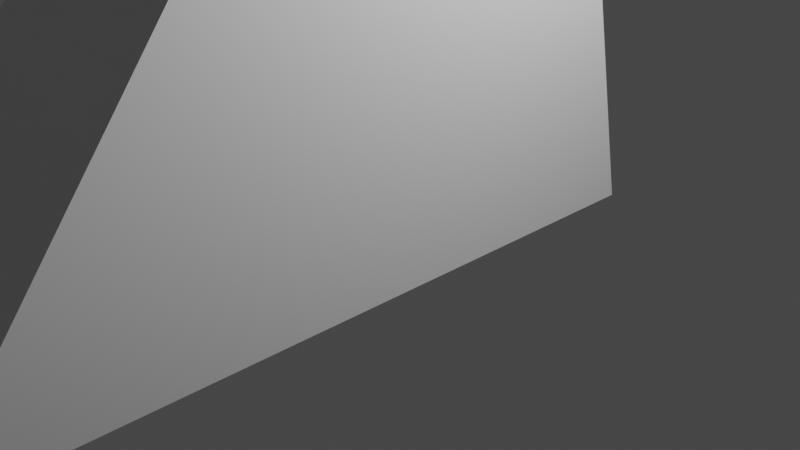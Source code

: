 # Source: SPbuilding5.blend  (saved by Blender 2.93.21; exported with 4.5.12 LTS)
import bpy
from mathutils import Matrix  # noqa: F401  (used for matrix-valued properties, if any)

bpy.ops.wm.read_factory_settings(use_empty=True)
scene = bpy.context.scene
scene.name = 'Scene'

# ---- collections
col_collection = bpy.data.collections.new('Collection'); scene.collection.children.link(col_collection)

# ---- world
world_world = bpy.data.worlds.new('World'); scene.world = world_world
world_world.use_nodes = True; world_world.node_tree.nodes.clear()
_N = world_world.node_tree.nodes; _L = world_world.node_tree.links
n0 = _N.new('ShaderNodeOutputWorld'); n0.name = 'World Output'; n0.location = (300, 300)
n1 = _N.new('ShaderNodeBackground'); n1.name = 'Background'; n1.location = (10, 300)
n1.inputs[0].default_value = (0.05088, 0.05088, 0.05088, 1.0)
_L.new(n1.outputs[0], n0.inputs[0])
n0.is_active_output = True
world_world.color = (0.05088, 0.05088, 0.05088)
world_world.use_sun_shadow = False
world_world.sun_shadow_jitter_overblur = 0.0

# ---- cameras
cam_camera = bpy.data.cameras.new('Camera')
cam_camera.clip_end = 100.0
cam_camera.ortho_scale = 7.314

# ---- lights
light_light = bpy.data.lights.new('Light', 'POINT')
light_light.transmission_factor = 0.0
light_light.energy = 1000.0
light_light.shadow_soft_size = 0.1
light_light.shadow_maximum_resolution = 0.006
light_light.use_absolute_resolution = True

# ---- meshes
me_cube_001 = bpy.data.meshes.new('Cube.001')
me_cube_001.from_pydata([(-1.0, -5.352, -1.0), (-1.0, -1.0, 4.868), (-1.0, 2.217, -1.0), (-1.0, 1.0, 4.868), (1.0, -5.352, -1.0), (1.0, -1.0, 4.868), (1.0, 2.217, -1.0), (1.0, 1.0, 4.868), (-1.0, 0.0, -1.0), (-1.0, 0.0, 4.868), (1.0, 0.0, -1.0), (1.0, 0.0, 4.868), (-1.0, 0.0, 7.559), (-1.0, 1.0, 7.559), (1.0, 1.0, 7.559), (1.0, 0.0, 7.559), (1.0, -1.0, 7.559), (-1.0, -1.0, 7.559), (-1.0, 0.0, 9.717), (-1.0, 1.0, 9.717), (1.0, 1.0, 9.717), (1.0, 0.0, 9.717), (1.0, -1.0, 9.717), (-1.0, -1.0, 9.717), (-0.2532, 0.0, 12.87), (-0.2532, 0.2157, 12.87), (0.2532, 0.2157, 12.87), (0.2532, 0.0, 12.87), (0.2532, -0.2157, 12.87), (-0.2532, -0.2157, 12.87), (0.8589, 2.217, -1.0), (0.8589, 1.0, 4.868), (0.8589, -5.352, -1.0), (0.8589, -1.0, 4.868), (0.8589, 0.0, -1.0), (0.8589, 1.0, 7.559), (0.8589, -1.0, 7.559), (0.8589, 1.0, 9.717), (0.8589, -1.0, 9.717), (0.8589, 0.0, 4.868), (0.8589, 0.0, 7.559), (0.2174, 0.2157, 12.87), (0.2174, -0.2157, 12.87), (0.2174, 0.0, 12.87), (-1.0, -4.727, -1.0), (1.0, -0.8832, 4.868), (-1.0, -0.8832, 4.868), (1.0, -4.727, -1.0), (0.8589, -0.8832, 4.868), (0.8589, -4.727, -1.0), (-0.8815, 2.217, -1.0), (-0.8815, -1.0, 4.868), (-0.8815, 0.0, -1.0), (-0.8815, -1.0, 7.559), (-0.8815, -1.0, 9.717), (-0.2232, -0.2157, 12.87), (-0.8815, 1.0, 4.868), (-0.8815, -5.352, -1.0), (-0.8815, 1.0, 7.559), (-0.8815, 1.0, 9.717), (-0.8815, 0.0, 4.868), (-0.8815, 0.0, 7.559), (-0.2232, 0.2157, 12.87), (-0.2232, 0.0, 12.87), (-0.8815, -4.727, -1.0), (-0.8815, -0.8832, 4.868), (1.0, -0.8832, 7.601), (1.0, -1.0, 7.601), (-0.8815, -1.0, 7.601), (-1.0, -1.0, 7.601), (0.8589, -1.0, 7.601), (0.8589, -0.8832, 7.601), (-1.0, -0.8832, 7.601), (-0.8815, -0.8832, 7.601), (1.0, -0.8687, 7.559), (-1.0, -0.8687, 7.559), (1.0, -0.8687, 9.717), (-1.0, -0.8687, 9.717), (0.2532, -0.1873, 12.87), (-0.2532, -0.1873, 12.87), (0.2174, -0.1873, 12.87), (0.8589, -0.8687, 7.559), (-0.2232, -0.1873, 12.87), (-0.8815, -0.8687, 7.559), (-1.0, 0.8518, 4.868), (1.0, 1.888, -1.0), (-1.0, 1.888, -1.0), (1.0, 0.8518, 4.868), (-1.0, 0.8518, 7.559), (1.0, 0.8518, 7.559), (-1.0, 0.8518, 9.717), (1.0, 0.8518, 9.717), (-0.2532, 0.1837, 12.87), (0.2532, 0.1837, 12.87), (0.2174, 0.1837, 12.87), (0.8589, 1.888, -1.0), (-0.8815, 1.888, -1.0), (-0.2232, 0.1837, 12.87), (-0.2232, 0.0, 12.8), (0.2174, 0.0, 12.8), (0.2174, 0.1837, 12.8), (-0.2232, 0.1837, 12.8), (0.2174, -0.1873, 12.8), (-0.2232, -0.1873, 12.8), (-0.976, -0.9747, 9.818), (-0.976, 0.0, 9.818), (0.976, 0.0, 9.818), (0.976, -0.9747, 9.818), (-0.976, 0.9747, 9.818), (0.976, 0.9747, 9.818), (0.8382, 0.9747, 9.818), (0.8382, -0.9747, 9.818), (-0.8603, -0.9747, 9.818), (-0.8603, 0.9747, 9.818), (-0.976, -0.8468, 9.818), (0.976, -0.8468, 9.818), (0.976, 0.8303, 9.818), (-0.976, 0.8303, 9.818), (-1.0, 0.8518, 9.717), (-1.0, 1.0, 9.717), (0.8589, 1.0, 9.717), (1.0, 1.0, 9.717), (1.0, -0.8687, 9.717), (1.0, -1.0, 9.717), (-0.8815, -1.0, 9.717), (-1.0, -1.0, 9.717), (-1.0, -0.8687, 9.717), (-1.0, 0.0, 9.717), (1.0, 0.8518, 9.717), (1.0, 0.0, 9.717), (-0.976, 0.0, 9.818), (0.976, -0.9747, 9.818), (-0.976, 0.9747, 9.818), (-0.8815, 1.0, 9.717), (0.8589, -1.0, 9.717), (-0.976, -0.9747, 9.818), (0.976, 0.0, 9.818), (0.976, 0.9747, 9.818), (0.8382, 0.9747, 9.818), (0.8382, -0.9747, 9.818), (-0.8603, -0.9747, 9.818), (-0.8603, 0.9747, 9.818), (-0.976, -0.8468, 9.818), (0.976, -0.8468, 9.818), (0.976, 0.8303, 9.818), (-0.976, 0.8303, 9.818)], [], [(86, 84, 3, 2), (30, 31, 7, 6), (47, 45, 5, 4), (57, 51, 1, 0), (49, 47, 4, 32), (84, 9, 12, 88), (95, 85, 10, 34), (85, 87, 11, 10), (44, 46, 9, 8), (74, 15, 21, 76), (75, 17, 23, 77), (56, 3, 13, 58), (87, 7, 14, 89), (115, 106, 27, 78), (114, 104, 29, 79), (88, 12, 18, 90), (89, 14, 20, 91), (36, 16, 22, 38), (58, 13, 19, 59), (45, 48, 71, 66), (40, 39, 11, 15), (83, 53, 17, 75), (82, 79, 29, 55), (97, 92, 24, 63), (117, 105, 24, 92), (116, 109, 26, 93), (111, 107, 28, 42), (113, 108, 25, 62), (109, 110, 41, 26), (112, 111, 42, 55), (93, 94, 43, 27), (78, 80, 42, 28), (74, 16, 36, 81), (61, 60, 39, 40), (51, 65, 73, 68), (14, 35, 37, 20), (53, 36, 38, 54), (7, 31, 35, 14), (96, 95, 34, 52), (64, 49, 32, 57), (4, 5, 33, 32), (50, 56, 31, 30), (52, 34, 49, 64), (11, 39, 48, 45), (60, 9, 46, 65), (0, 1, 46, 44), (34, 10, 47, 49), (10, 11, 45, 47), (39, 60, 65, 48), (8, 52, 64, 44), (2, 3, 56, 50), (44, 64, 57, 0), (86, 96, 52, 8), (17, 53, 54, 23), (12, 9, 60, 61), (104, 112, 55, 29), (110, 113, 62, 41), (82, 80, 102, 103), (80, 82, 55, 42), (81, 36, 53, 83), (48, 65, 51, 33), (35, 58, 59, 37), (31, 56, 58, 35), (32, 33, 51, 57), (73, 72, 69, 68), (66, 71, 70, 67), (65, 46, 72, 73), (48, 33, 70, 71), (5, 45, 66, 67), (33, 5, 67, 70), (1, 51, 68, 69), (46, 1, 69, 72), (40, 81, 83, 61), (80, 43, 99, 102), (15, 74, 81, 40), (27, 43, 80, 78), (63, 24, 79, 82), (61, 83, 75, 12), (105, 114, 79, 24), (107, 115, 78, 28), (12, 75, 77, 18), (16, 74, 76, 22), (41, 62, 97, 94), (2, 50, 96, 86), (50, 30, 95, 96), (26, 41, 94, 93), (106, 116, 93, 27), (108, 117, 92, 25), (62, 25, 92, 97), (15, 89, 91, 21), (13, 88, 90, 19), (11, 87, 89, 15), (6, 7, 87, 85), (30, 6, 85, 95), (3, 84, 88, 13), (8, 9, 84, 86), (100, 101, 98, 99), (99, 98, 103, 102), (43, 94, 100, 99), (94, 97, 101, 100), (97, 63, 98, 101), (63, 82, 103, 98), (23, 54, 124, 125), (115, 107, 131, 143), (22, 76, 122, 123), (116, 106, 136, 144), (20, 37, 120, 121), (117, 108, 132, 145), (19, 90, 118, 119), (106, 115, 143, 136), (104, 114, 142, 135), (105, 117, 145, 130), (109, 116, 144, 137), (77, 23, 125, 126), (107, 111, 139, 131), (76, 21, 129, 122), (119, 118, 145, 132), (129, 128, 144, 136), (123, 122, 143, 131), (127, 126, 142, 130), (120, 133, 141, 138), (125, 124, 140, 135), (124, 134, 139, 140), (121, 120, 138, 137), (133, 119, 132, 141), (134, 123, 131, 139), (128, 121, 137, 144), (118, 127, 130, 145), (126, 125, 135, 142), (122, 129, 136, 143), (54, 38, 134, 124), (114, 105, 130, 142), (18, 77, 126, 127), (113, 110, 138, 141), (21, 91, 128, 129), (112, 104, 135, 140), (90, 18, 127, 118), (37, 59, 133, 120), (111, 112, 140, 139), (91, 20, 121, 128), (38, 22, 123, 134), (110, 109, 137, 138), (59, 19, 119, 133), (108, 113, 141, 132)])
_uv = me_cube_001.uv_layers.new(name='UVMap')
_uv.uv.foreach_set('vector', [0.375, 0.2315, 0.625, 0.2315, 0.625, 0.25, 0.375, 0.25, 0.375, 0.4824, 0.625, 0.4824, 0.625, 0.5, 0.375, 0.5, 0.375, 0.7354, 0.625, 0.7354, 0.625, 0.75, 0.375, 0.75, 0.375, 0.9852, 0.625, 0.9852, 0.625, 1.0, 0.375, 1.0, 0.3574, 0.7354, 0.375, 0.7354, 0.375, 0.75, 0.3574, 0.75, 0.625, 0.2315, 0.625, 0.125, 0.625, 0.125, 0.625, 0.2315, 0.3574, 0.5185, 0.375, 0.5185, 0.375, 0.625, 0.3574, 0.625, 0.375, 0.5185, 0.625, 0.5185, 0.625, 0.625, 0.375, 0.625, 0.375, 0.0146, 0.625, 0.0146, 0.625, 0.125, 0.375, 0.125, 0.625, 0.7336, 0.625, 0.625, 0.625, 0.625, 0.625, 0.7336, 0.625, 0.01641, 0.625, 0.0, 0.625, 0.0, 0.625, 0.01641, 0.625, 0.2648, 0.625, 0.25, 0.625, 0.25, 0.625, 0.2648, 0.625, 0.5185, 0.625, 0.5, 0.625, 0.5, 0.625, 0.5185, 0.625, 0.7336, 0.625, 0.625, 0.625, 0.625, 0.625, 0.7336, 0.625, 0.01641, 0.625, 0.0, 0.625, 0.0, 0.625, 0.01641, 0.625, 0.2315, 0.625, 0.125, 0.625, 0.125, 0.625, 0.2315, 0.625, 0.5185, 0.625, 0.5, 0.625, 0.5, 0.625, 0.5185, 0.625, 0.7676, 0.625, 0.75, 0.625, 0.75, 0.625, 0.7676, 0.625, 0.2648, 0.625, 0.25, 0.625, 0.25, 0.625, 0.2648, 0.625, 0.7354, 0.625, 0.6845, 0.625, 0.6845, 0.625, 0.7354, 0.625, 0.5897, 0.625, 0.5897, 0.625, 0.625, 0.625, 0.625, 0.625, 0.05891, 0.625, 0.04445, 0.625, 0.0, 0.625, 0.01641, 0.8602, 0.7336, 0.875, 0.7336, 0.875, 0.75, 0.8602, 0.75, 0.8602, 0.5185, 0.875, 0.5185, 0.875, 0.625, 0.8602, 0.625, 0.625, 0.2315, 0.625, 0.125, 0.625, 0.125, 0.625, 0.2315, 0.625, 0.5185, 0.625, 0.5, 0.625, 0.5, 0.625, 0.5185, 0.625, 0.7676, 0.625, 0.75, 0.625, 0.75, 0.625, 0.7676, 0.625, 0.2648, 0.625, 0.25, 0.625, 0.25, 0.625, 0.2648, 0.625, 0.5, 0.625, 0.4824, 0.625, 0.4824, 0.625, 0.5, 0.625, 0.9852, 0.625, 0.7676, 0.625, 0.7676, 0.625, 0.9852, 0.625, 0.5185, 0.6426, 0.5185, 0.6426, 0.625, 0.625, 0.625, 0.625, 0.7336, 0.6426, 0.7336, 0.6426, 0.75, 0.625, 0.75, 0.625, 0.7336, 0.625, 0.75, 0.625, 0.6971, 0.625, 0.683, 0.625, 0.1546, 0.625, 0.1546, 0.625, 0.5897, 0.625, 0.5897, 0.625, 0.04445, 0.625, 0.05732, 0.625, 0.05732, 0.625, 0.04445, 0.625, 0.5, 0.625, 0.4824, 0.625, 0.4824, 0.625, 0.5, 0.625, 0.9852, 0.625, 0.7676, 0.625, 0.7676, 0.625, 0.9852, 0.625, 0.5, 0.625, 0.4824, 0.625, 0.4824, 0.625, 0.5, 0.1398, 0.5185, 0.3574, 0.5185, 0.3574, 0.625, 0.1398, 0.625, 0.1398, 0.7354, 0.3574, 0.7354, 0.3574, 0.75, 0.1398, 0.75, 0.375, 0.75, 0.625, 0.75, 0.625, 0.7676, 0.375, 0.7676, 0.375, 0.2648, 0.625, 0.2648, 0.625, 0.4824, 0.375, 0.4824, 0.1398, 0.625, 0.3574, 0.625, 0.3574, 0.7354, 0.1398, 0.7354, 0.625, 0.625, 0.625, 0.5897, 0.625, 0.6845, 0.625, 0.7354, 0.625, 0.1546, 0.625, 0.125, 0.625, 0.0146, 0.625, 0.05732, 0.375, 0.0, 0.625, 0.0, 0.625, 0.0146, 0.375, 0.0146, 0.3574, 0.625, 0.375, 0.625, 0.375, 0.7354, 0.3574, 0.7354, 0.375, 0.625, 0.625, 0.625, 0.625, 0.7354, 0.375, 0.7354, 0.625, 0.5897, 0.625, 0.1546, 0.625, 0.05732, 0.625, 0.6845, 0.125, 0.625, 0.1398, 0.625, 0.1398, 0.7354, 0.125, 0.7354, 0.375, 0.25, 0.625, 0.25, 0.625, 0.2648, 0.375, 0.2648, 0.125, 0.7354, 0.1398, 0.7354, 0.1398, 0.75, 0.125, 0.75, 0.125, 0.5185, 0.1398, 0.5185, 0.1398, 0.625, 0.125, 0.625, 0.625, 1.0, 0.625, 0.9852, 0.625, 0.9852, 0.625, 1.0, 0.625, 0.125, 0.625, 0.125, 0.625, 0.1546, 0.625, 0.1546, 0.625, 1.0, 0.625, 0.9852, 0.625, 0.9852, 0.625, 1.0, 0.625, 0.4824, 0.625, 0.2648, 0.625, 0.2648, 0.625, 0.4824, 0.8602, 0.7336, 0.6426, 0.7336, 0.6426, 0.7336, 0.8602, 0.7336, 0.6426, 0.7336, 0.8602, 0.7336, 0.8602, 0.75, 0.6426, 0.75, 0.625, 0.683, 0.625, 0.6971, 0.625, 0.04445, 0.625, 0.05891, 0.625, 0.6845, 0.625, 0.05732, 0.625, 0.04445, 0.625, 0.6971, 0.625, 0.4824, 0.625, 0.2648, 0.625, 0.2648, 0.625, 0.4824, 0.625, 0.4824, 0.625, 0.2648, 0.625, 0.2648, 0.625, 0.4824, 0.375, 0.7676, 0.625, 0.7676, 0.625, 0.9852, 0.375, 0.9852, 0.625, 0.05732, 0.625, 0.0146, 0.625, 0.0, 0.625, 0.04445, 0.625, 0.7354, 0.625, 0.6845, 0.625, 0.6971, 0.625, 0.75, 0.625, 0.05732, 0.625, 0.0146, 0.625, 0.0146, 0.625, 0.05732, 0.625, 0.6845, 0.625, 0.6971, 0.625, 0.6971, 0.625, 0.6845, 0.625, 0.75, 0.625, 0.7354, 0.625, 0.7354, 0.625, 0.75, 0.625, 0.7676, 0.625, 0.75, 0.625, 0.75, 0.625, 0.7676, 0.625, 1.0, 0.625, 0.9852, 0.625, 0.9852, 0.625, 1.0, 0.625, 0.0146, 0.625, 0.0, 0.625, 0.0, 0.625, 0.0146, 0.625, 0.5897, 0.625, 0.683, 0.625, 0.05891, 0.625, 0.1546, 0.6426, 0.7336, 0.6426, 0.625, 0.6426, 0.625, 0.6426, 0.7336, 0.625, 0.625, 0.625, 0.7336, 0.625, 0.683, 0.625, 0.5897, 0.625, 0.625, 0.6426, 0.625, 0.6426, 0.7336, 0.625, 0.7336, 0.8602, 0.625, 0.875, 0.625, 0.875, 0.7336, 0.8602, 0.7336, 0.625, 0.1546, 0.625, 0.05891, 0.625, 0.01641, 0.625, 0.125, 0.625, 0.125, 0.625, 0.01641, 0.625, 0.01641, 0.625, 0.125, 0.625, 0.75, 0.625, 0.7336, 0.625, 0.7336, 0.625, 0.75, 0.625, 0.125, 0.625, 0.01641, 0.625, 0.01641, 0.625, 0.125, 0.625, 0.75, 0.625, 0.7336, 0.625, 0.7336, 0.625, 0.75, 0.6426, 0.5, 0.8602, 0.5, 0.8602, 0.5185, 0.6426, 0.5185, 0.125, 0.5, 0.1398, 0.5, 0.1398, 0.5185, 0.125, 0.5185, 0.1398, 0.5, 0.3574, 0.5, 0.3574, 0.5185, 0.1398, 0.5185, 0.625, 0.5, 0.6426, 0.5, 0.6426, 0.5185, 0.625, 0.5185, 0.625, 0.625, 0.625, 0.5185, 0.625, 0.5185, 0.625, 0.625, 0.625, 0.25, 0.625, 0.2315, 0.625, 0.2315, 0.625, 0.25, 0.8602, 0.5, 0.875, 0.5, 0.875, 0.5185, 0.8602, 0.5185, 0.625, 0.625, 0.625, 0.5185, 0.625, 0.5185, 0.625, 0.625, 0.625, 0.25, 0.625, 0.2315, 0.625, 0.2315, 0.625, 0.25, 0.625, 0.625, 0.625, 0.5185, 0.625, 0.5185, 0.625, 0.625, 0.375, 0.5, 0.625, 0.5, 0.625, 0.5185, 0.375, 0.5185, 0.3574, 0.5, 0.375, 0.5, 0.375, 0.5185, 0.3574, 0.5185, 0.625, 0.25, 0.625, 0.2315, 0.625, 0.2315, 0.625, 0.25, 0.375, 0.125, 0.625, 0.125, 0.625, 0.2315, 0.375, 0.2315, 0.6426, 0.5185, 0.8602, 0.5185, 0.8602, 0.625, 0.6426, 0.625, 0.6426, 0.625, 0.8602, 0.625, 0.8602, 0.7336, 0.6426, 0.7336, 0.6426, 0.625, 0.6426, 0.5185, 0.6426, 0.5185, 0.6426, 0.625, 0.6426, 0.5185, 0.8602, 0.5185, 0.8602, 0.5185, 0.6426, 0.5185, 0.8602, 0.5185, 0.8602, 0.625, 0.8602, 0.625, 0.8602, 0.5185, 0.8602, 0.625, 0.8602, 0.7336, 0.8602, 0.7336, 0.8602, 0.625, 0.625, 1.0, 0.625, 0.9852, 0.625, 0.9852, 0.625, 1.0, 0.625, 0.7336, 0.625, 0.75, 0.625, 0.75, 0.625, 0.7336, 0.625, 0.75, 0.625, 0.7336, 0.625, 0.7336, 0.625, 0.75, 0.625, 0.5185, 0.625, 0.625, 0.625, 0.625, 0.625, 0.5185, 0.625, 0.5, 0.625, 0.4824, 0.625, 0.4824, 0.625, 0.5, 0.625, 0.2315, 0.625, 0.25, 0.625, 0.25, 0.625, 0.2315, 0.625, 0.25, 0.625, 0.2315, 0.625, 0.2315, 0.625, 0.25, 0.625, 0.625, 0.625, 0.7336, 0.625, 0.7336, 0.625, 0.625, 0.625, 0.0, 0.625, 0.01641, 0.625, 0.01641, 0.625, 0.0, 0.625, 0.125, 0.625, 0.2315, 0.625, 0.2315, 0.625, 0.125, 0.625, 0.5, 0.625, 0.5185, 0.625, 0.5185, 0.625, 0.5, 0.625, 0.01641, 0.625, 0.0, 0.625, 0.0, 0.625, 0.01641, 0.625, 0.75, 0.625, 0.7676, 0.625, 0.7676, 0.625, 0.75, 0.625, 0.7336, 0.625, 0.625, 0.625, 0.625, 0.625, 0.7336, 0.625, 0.25, 0.625, 0.2315, 0.625, 0.2315, 0.625, 0.25, 0.625, 0.625, 0.625, 0.5185, 0.625, 0.5185, 0.625, 0.625, 0.625, 0.75, 0.625, 0.7336, 0.625, 0.7336, 0.625, 0.75, 0.625, 0.125, 0.625, 0.01641, 0.625, 0.01641, 0.625, 0.125, 0.625, 0.4824, 0.625, 0.2648, 0.625, 0.2648, 0.625, 0.4824, 0.625, 1.0, 0.625, 0.9852, 0.625, 0.9852, 0.625, 1.0, 0.625, 0.9852, 0.625, 0.7676, 0.625, 0.7676, 0.625, 0.9852, 0.625, 0.5, 0.625, 0.4824, 0.625, 0.4824, 0.625, 0.5, 0.625, 0.2648, 0.625, 0.25, 0.625, 0.25, 0.625, 0.2648, 0.625, 0.7676, 0.625, 0.75, 0.625, 0.75, 0.625, 0.7676, 0.625, 0.5185, 0.625, 0.5, 0.625, 0.5, 0.625, 0.5185, 0.625, 0.2315, 0.625, 0.125, 0.625, 0.125, 0.625, 0.2315, 0.625, 0.01641, 0.625, 0.0, 0.625, 0.0, 0.625, 0.01641, 0.625, 0.7336, 0.625, 0.625, 0.625, 0.625, 0.625, 0.7336, 0.625, 0.9852, 0.625, 0.7676, 0.625, 0.7676, 0.625, 0.9852, 0.625, 0.01641, 0.625, 0.125, 0.625, 0.125, 0.625, 0.01641, 0.625, 0.125, 0.625, 0.01641, 0.625, 0.01641, 0.625, 0.125, 0.625, 0.2648, 0.625, 0.4824, 0.625, 0.4824, 0.625, 0.2648, 0.625, 0.625, 0.625, 0.5185, 0.625, 0.5185, 0.625, 0.625, 0.625, 0.9852, 0.625, 1.0, 0.625, 1.0, 0.625, 0.9852, 0.625, 0.2315, 0.625, 0.125, 0.625, 0.125, 0.625, 0.2315, 0.625, 0.4824, 0.625, 0.2648, 0.625, 0.2648, 0.625, 0.4824, 0.625, 0.7676, 0.625, 0.9852, 0.625, 0.9852, 0.625, 0.7676, 0.625, 0.5185, 0.625, 0.5, 0.625, 0.5, 0.625, 0.5185, 0.625, 0.7676, 0.625, 0.75, 0.625, 0.75, 0.625, 0.7676, 0.625, 0.4824, 0.625, 0.5, 0.625, 0.5, 0.625, 0.4824, 0.625, 0.2648, 0.625, 0.25, 0.625, 0.25, 0.625, 0.2648, 0.625, 0.25, 0.625, 0.2648, 0.625, 0.2648, 0.625, 0.25])
me_cube_001.use_remesh_fix_poles = True
me_cube_001.use_remesh_preserve_attributes = False
me_cube_001.update()

# ---- objects
ob_light = bpy.data.objects.new('Light', light_light)
ob_camera = bpy.data.objects.new('Camera', cam_camera)
ob_cube = bpy.data.objects.new('Cube', me_cube_001)

# ---- transforms, parenting, visibility, modifiers, constraints
ob_light.location = (4.076, 1.005, 5.904)
ob_light.rotation_euler = (0.6503, 0.05522, 1.866)
ob_light.lock_rotations_4d = False
ob_light.empty_display_type = 'ARROWS'
ob_light.color = (0.0, 0.0, 0.0, 0.0)
ob_light.lineart.crease_threshold = 0.0
ob_camera.location = (7.359, -6.926, 4.958)
ob_camera.rotation_euler = (1.109, 0.0, 0.8149)
ob_camera.lock_rotations_4d = False
ob_camera.empty_display_type = 'ARROWS'
ob_camera.color = (0.0, 0.0, 0.0, 0.0)
ob_camera.display_type = 'WIRE'
ob_camera.lineart.crease_threshold = 0.0
ob_cube.location = (0.0, 0.0, 0.8997)

# ---- collection membership
col_collection.objects.link(ob_light)
col_collection.objects.link(ob_camera)
col_collection.objects.link(ob_cube)

# ---- scene / render settings (as saved in the file)
scene.camera = ob_camera
scene.frame_start = 1; scene.frame_end = 250; scene.frame_set(1)
scene.render.engine = 'BLENDER_EEVEE_NEXT'
scene.cycles.use_denoising = False
scene.cycles.samples = 128
scene.cycles.sampling_pattern = 'TABULATED_SOBOL'
scene.cycles.use_adaptive_sampling = False
scene.cycles.use_light_tree = False
scene.view_settings.view_transform = 'Filmic'
bpy.context.view_layer.update()
